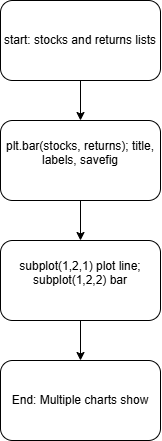

The diagram above was exported from draw.io. Its source (the exported page's mxGraphModel, read from the mxfile embedded in the PNG):
<mxGraphModel dx="748" dy="434" grid="1" gridSize="10" guides="1" tooltips="1" connect="1" arrows="1" fold="1" page="1" pageScale="1" pageWidth="827" pageHeight="1169" math="0" shadow="0">
  <root>
    <mxCell id="0" />
    <mxCell id="1" parent="0" />
    <mxCell id="RLZhv3SFtzQerGjVbAwG-5" edge="1" parent="1" source="RLZhv3SFtzQerGjVbAwG-1" style="edgeStyle=orthogonalEdgeStyle;rounded=0;orthogonalLoop=1;jettySize=auto;html=1;exitX=0.5;exitY=1;exitDx=0;exitDy=0;entryX=0.5;entryY=0;entryDx=0;entryDy=0;" target="RLZhv3SFtzQerGjVbAwG-2">
      <mxGeometry relative="1" as="geometry" />
    </mxCell>
    <mxCell id="RLZhv3SFtzQerGjVbAwG-1" parent="1" style="rounded=1;whiteSpace=wrap;html=1;" value="&lt;br&gt;start: stocks and returns lists&lt;div&gt;&lt;br/&gt;&lt;/div&gt;" vertex="1">
      <mxGeometry height="80" width="160" x="280" as="geometry" />
    </mxCell>
    <mxCell id="RLZhv3SFtzQerGjVbAwG-6" edge="1" parent="1" source="RLZhv3SFtzQerGjVbAwG-2" style="edgeStyle=orthogonalEdgeStyle;rounded=0;orthogonalLoop=1;jettySize=auto;html=1;exitX=0.5;exitY=1;exitDx=0;exitDy=0;entryX=0.5;entryY=0;entryDx=0;entryDy=0;" target="RLZhv3SFtzQerGjVbAwG-3">
      <mxGeometry relative="1" as="geometry" />
    </mxCell>
    <UserObject label="&#10;plt.bar(stocks, returns); title, labels, savefig&#10;&#10;" link="&#10;plt.bar(stocks, returns); title, labels, savefig&#10;&#10;" id="RLZhv3SFtzQerGjVbAwG-2">
      <mxCell parent="1" style="rounded=1;whiteSpace=wrap;html=1;" vertex="1">
        <mxGeometry height="80" width="160" x="280" y="120" as="geometry" />
      </mxCell>
    </UserObject>
    <mxCell id="RLZhv3SFtzQerGjVbAwG-7" edge="1" parent="1" source="RLZhv3SFtzQerGjVbAwG-3" style="edgeStyle=orthogonalEdgeStyle;rounded=0;orthogonalLoop=1;jettySize=auto;html=1;exitX=0.5;exitY=1;exitDx=0;exitDy=0;entryX=0.5;entryY=0;entryDx=0;entryDy=0;" target="RLZhv3SFtzQerGjVbAwG-4">
      <mxGeometry relative="1" as="geometry" />
    </mxCell>
    <mxCell id="RLZhv3SFtzQerGjVbAwG-3" parent="1" style="rounded=1;whiteSpace=wrap;html=1;" value="&#10;subplot(1,2,1) plot line; subplot(1,2,2) bar&#10;&#10;" vertex="1">
      <mxGeometry height="80" width="160" x="280" y="240" as="geometry" />
    </mxCell>
    <mxCell id="RLZhv3SFtzQerGjVbAwG-4" parent="1" style="rounded=1;whiteSpace=wrap;html=1;" value="End: Multiple charts show" vertex="1">
      <mxGeometry height="80" width="160" x="280" y="360" as="geometry" />
    </mxCell>
  </root>
</mxGraphModel>